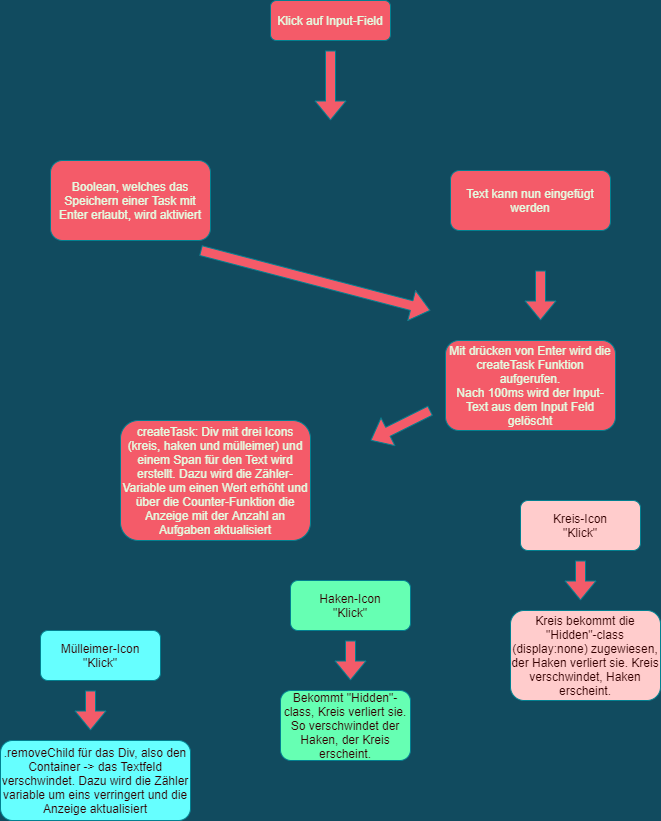

The diagram above was exported from draw.io. Its source (the exported page's mxGraphModel, read from the mxfile embedded in the PNG):
<mxGraphModel dx="1422" dy="762" grid="1" gridSize="10" guides="1" tooltips="1" connect="1" arrows="1" fold="1" page="1" pageScale="1" pageWidth="827" pageHeight="1169" background="#114B5F" math="0" shadow="0">
  <root>
    <mxCell id="WIyWlLk6GJQsqaUBKTNV-0" />
    <mxCell id="WIyWlLk6GJQsqaUBKTNV-1" parent="WIyWlLk6GJQsqaUBKTNV-0" />
    <mxCell id="WIyWlLk6GJQsqaUBKTNV-3" value="Klick auf Input-Field" style="rounded=1;whiteSpace=wrap;html=1;fontSize=12;glass=0;strokeWidth=1;shadow=0;fillColor=#F45B69;strokeColor=#028090;fontColor=#E4FDE1;" parent="WIyWlLk6GJQsqaUBKTNV-1" vertex="1">
      <mxGeometry x="340" y="80" width="120" height="40" as="geometry" />
    </mxCell>
    <mxCell id="LGEcDk7hQ0ot08QJ5Kgw-1" value="Boolean, welches das Speichern einer Task mit Enter erlaubt, wird aktiviert" style="rounded=1;whiteSpace=wrap;html=1;sketch=0;strokeColor=#028090;fillColor=#F45B69;fontColor=#E4FDE1;" vertex="1" parent="WIyWlLk6GJQsqaUBKTNV-1">
      <mxGeometry x="120" y="240" width="160" height="80" as="geometry" />
    </mxCell>
    <mxCell id="LGEcDk7hQ0ot08QJ5Kgw-2" value="Text kann nun eingefügt werden" style="rounded=1;whiteSpace=wrap;html=1;sketch=0;strokeColor=#028090;fillColor=#F45B69;fontColor=#E4FDE1;" vertex="1" parent="WIyWlLk6GJQsqaUBKTNV-1">
      <mxGeometry x="520" y="250" width="160" height="60" as="geometry" />
    </mxCell>
    <mxCell id="LGEcDk7hQ0ot08QJ5Kgw-3" value="" style="shape=flexArrow;endArrow=classic;html=1;strokeColor=#028090;fillColor=#F45B69;fontColor=#E4FDE1;" edge="1" parent="WIyWlLk6GJQsqaUBKTNV-1">
      <mxGeometry width="50" height="50" relative="1" as="geometry">
        <mxPoint x="610" y="350" as="sourcePoint" />
        <mxPoint x="610" y="400" as="targetPoint" />
      </mxGeometry>
    </mxCell>
    <mxCell id="LGEcDk7hQ0ot08QJ5Kgw-4" value="" style="shape=flexArrow;endArrow=classic;html=1;labelBackgroundColor=#FF0000;strokeColor=#028090;fillColor=#F45B69;fontColor=#E4FDE1;" edge="1" parent="WIyWlLk6GJQsqaUBKTNV-1">
      <mxGeometry width="50" height="50" relative="1" as="geometry">
        <mxPoint x="270" y="330" as="sourcePoint" />
        <mxPoint x="500" y="390" as="targetPoint" />
      </mxGeometry>
    </mxCell>
    <mxCell id="LGEcDk7hQ0ot08QJ5Kgw-5" value="Mit drücken von Enter wird die createTask Funktion aufgerufen.&lt;br&gt;Nach 100ms wird der Input-Text aus dem Input Feld gelöscht" style="rounded=1;whiteSpace=wrap;html=1;sketch=0;strokeColor=#028090;fillColor=#F45B69;fontColor=#E4FDE1;" vertex="1" parent="WIyWlLk6GJQsqaUBKTNV-1">
      <mxGeometry x="515" y="420" width="170" height="90" as="geometry" />
    </mxCell>
    <mxCell id="LGEcDk7hQ0ot08QJ5Kgw-6" value="" style="shape=flexArrow;endArrow=classic;html=1;labelBackgroundColor=#FF0000;strokeColor=#028090;fillColor=#F45B69;fontColor=#E4FDE1;" edge="1" parent="WIyWlLk6GJQsqaUBKTNV-1">
      <mxGeometry width="50" height="50" relative="1" as="geometry">
        <mxPoint x="500" y="490" as="sourcePoint" />
        <mxPoint x="440" y="520" as="targetPoint" />
      </mxGeometry>
    </mxCell>
    <mxCell id="LGEcDk7hQ0ot08QJ5Kgw-7" value="createTask: Div mit drei Icons (kreis, haken und mülleimer) und einem Span für den Text wird erstellt. Dazu wird die Zähler-Variable um einen Wert erhöht und über die Counter-Funktion die Anzeige mit der Anzahl an Aufgaben aktualisiert" style="rounded=1;whiteSpace=wrap;html=1;sketch=0;strokeColor=#028090;fillColor=#F45B69;fontColor=#E4FDE1;" vertex="1" parent="WIyWlLk6GJQsqaUBKTNV-1">
      <mxGeometry x="190" y="500" width="190" height="120" as="geometry" />
    </mxCell>
    <mxCell id="LGEcDk7hQ0ot08QJ5Kgw-8" value="Kreis-Icon&lt;br&gt;&quot;Klick&quot;" style="rounded=1;whiteSpace=wrap;html=1;sketch=0;strokeColor=#028090;labelBackgroundColor=none;fillColor=#FFCCCC;fontColor=#330000;" vertex="1" parent="WIyWlLk6GJQsqaUBKTNV-1">
      <mxGeometry x="590" y="580" width="120" height="50" as="geometry" />
    </mxCell>
    <mxCell id="LGEcDk7hQ0ot08QJ5Kgw-9" value="" style="shape=flexArrow;endArrow=classic;html=1;labelBackgroundColor=#FF0000;strokeColor=#028090;fillColor=#F45B69;fontColor=#330000;" edge="1" parent="WIyWlLk6GJQsqaUBKTNV-1">
      <mxGeometry width="50" height="50" relative="1" as="geometry">
        <mxPoint x="650" y="640" as="sourcePoint" />
        <mxPoint x="650" y="680" as="targetPoint" />
      </mxGeometry>
    </mxCell>
    <mxCell id="LGEcDk7hQ0ot08QJ5Kgw-10" value="Kreis bekommt die &quot;Hidden&quot;-class (display:none) zugewiesen, der Haken verliert sie. Kreis verschwindet, Haken erscheint." style="rounded=1;whiteSpace=wrap;html=1;labelBackgroundColor=none;sketch=0;strokeColor=#028090;fillColor=#FFCCCC;fontColor=#330000;" vertex="1" parent="WIyWlLk6GJQsqaUBKTNV-1">
      <mxGeometry x="580" y="690" width="150" height="90" as="geometry" />
    </mxCell>
    <mxCell id="LGEcDk7hQ0ot08QJ5Kgw-11" value="Haken-Icon&lt;br&gt;&quot;Klick&quot;" style="rounded=1;whiteSpace=wrap;html=1;labelBackgroundColor=none;sketch=0;strokeColor=#028090;fontColor=#330000;fillColor=#66FFB3;" vertex="1" parent="WIyWlLk6GJQsqaUBKTNV-1">
      <mxGeometry x="360" y="660" width="120" height="50" as="geometry" />
    </mxCell>
    <mxCell id="LGEcDk7hQ0ot08QJ5Kgw-12" value="" style="shape=flexArrow;endArrow=classic;html=1;labelBackgroundColor=#FF0000;strokeColor=#028090;fillColor=#F45B69;fontColor=#330000;" edge="1" parent="WIyWlLk6GJQsqaUBKTNV-1">
      <mxGeometry width="50" height="50" relative="1" as="geometry">
        <mxPoint x="420" y="720" as="sourcePoint" />
        <mxPoint x="420" y="760" as="targetPoint" />
      </mxGeometry>
    </mxCell>
    <mxCell id="LGEcDk7hQ0ot08QJ5Kgw-13" value="Bekommt &quot;Hidden&quot;-class, Kreis verliert sie. So verschwindet der Haken, der Kreis erscheint." style="rounded=1;whiteSpace=wrap;html=1;labelBackgroundColor=none;sketch=0;strokeColor=#028090;fillColor=#66FFB3;fontColor=#330000;" vertex="1" parent="WIyWlLk6GJQsqaUBKTNV-1">
      <mxGeometry x="350" y="770" width="130" height="70" as="geometry" />
    </mxCell>
    <mxCell id="LGEcDk7hQ0ot08QJ5Kgw-14" value="Mülleimer-Icon&lt;br&gt;&quot;Klick&quot;" style="rounded=1;whiteSpace=wrap;html=1;labelBackgroundColor=none;sketch=0;strokeColor=#028090;fontColor=#330000;fillColor=#66FFFF;" vertex="1" parent="WIyWlLk6GJQsqaUBKTNV-1">
      <mxGeometry x="110" y="710" width="120" height="50" as="geometry" />
    </mxCell>
    <mxCell id="LGEcDk7hQ0ot08QJ5Kgw-15" value="" style="shape=flexArrow;endArrow=classic;html=1;labelBackgroundColor=#FF0000;strokeColor=#028090;fillColor=#F45B69;fontColor=#330000;" edge="1" parent="WIyWlLk6GJQsqaUBKTNV-1">
      <mxGeometry width="50" height="50" relative="1" as="geometry">
        <mxPoint x="160" y="770" as="sourcePoint" />
        <mxPoint x="160" y="810" as="targetPoint" />
      </mxGeometry>
    </mxCell>
    <mxCell id="LGEcDk7hQ0ot08QJ5Kgw-16" value=".removeChild für das Div, also den Container -&amp;gt; das Textfeld verschwindet. Dazu wird die Zähler variable um eins verringert und die Anzeige aktualisiert" style="rounded=1;whiteSpace=wrap;html=1;labelBackgroundColor=none;sketch=0;strokeColor=#028090;fillColor=#66FFFF;fontColor=#330000;" vertex="1" parent="WIyWlLk6GJQsqaUBKTNV-1">
      <mxGeometry x="70" y="820" width="190" height="80" as="geometry" />
    </mxCell>
    <mxCell id="LGEcDk7hQ0ot08QJ5Kgw-17" value="" style="shape=flexArrow;endArrow=classic;html=1;labelBackgroundColor=#FF0000;strokeColor=#028090;fillColor=#F45B69;fontColor=#330000;" edge="1" parent="WIyWlLk6GJQsqaUBKTNV-1">
      <mxGeometry width="50" height="50" relative="1" as="geometry">
        <mxPoint x="400" y="130" as="sourcePoint" />
        <mxPoint x="400" y="200" as="targetPoint" />
      </mxGeometry>
    </mxCell>
  </root>
</mxGraphModel>